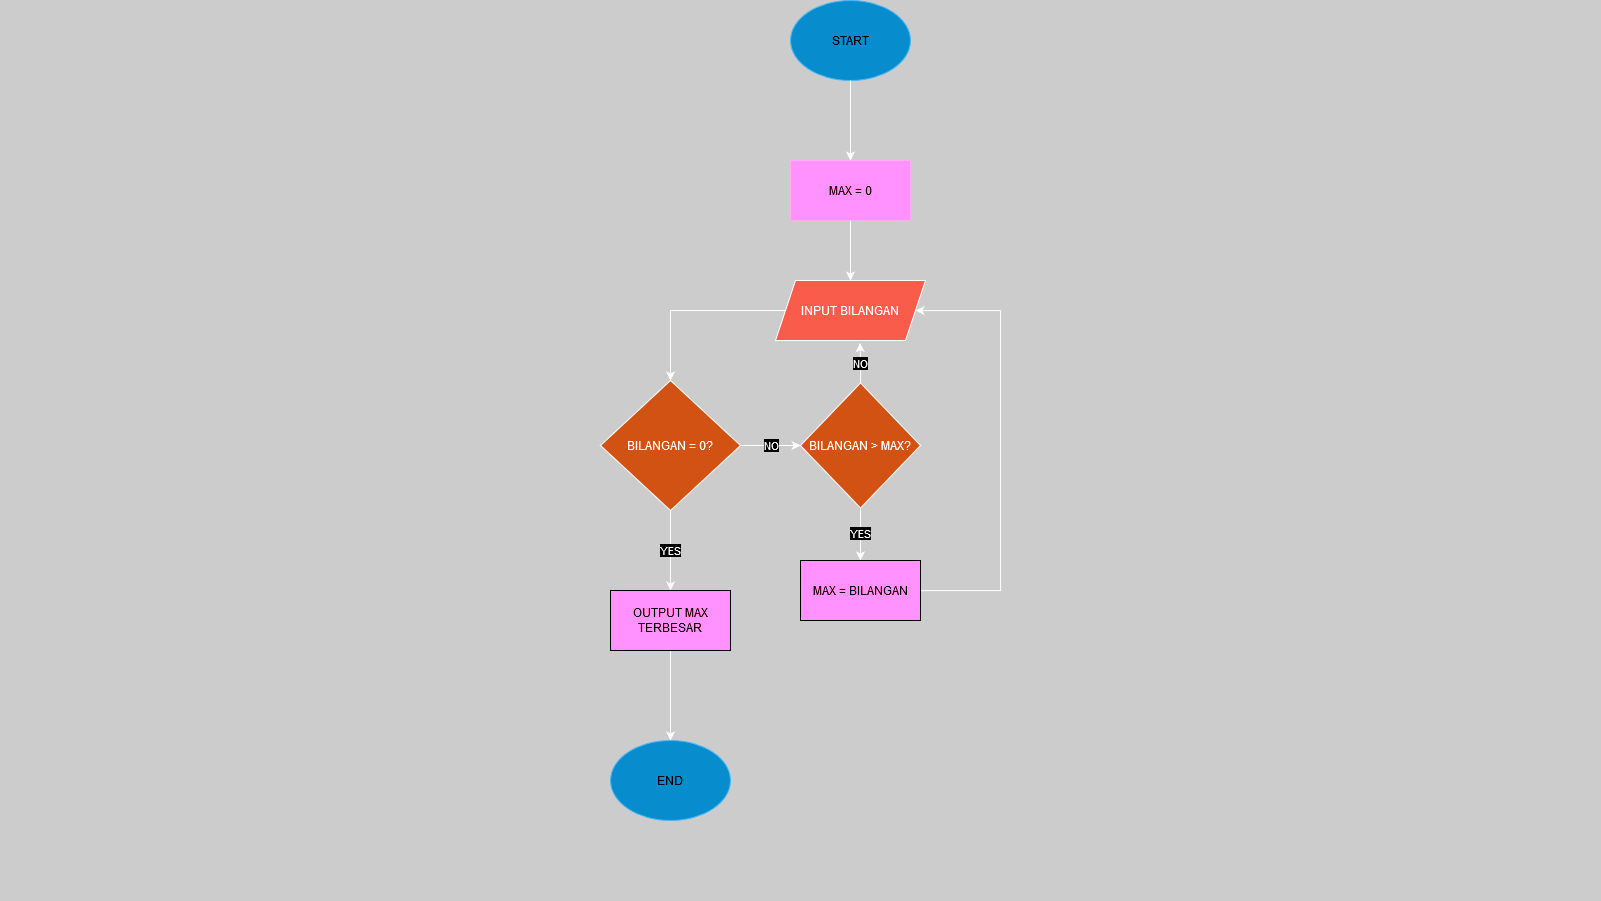

The diagram above was exported from draw.io. Its source (the exported page's mxGraphModel, read from the mxfile embedded in the PNG):
<mxGraphModel dx="1909" dy="1015" grid="0" gridSize="10" guides="1" tooltips="1" connect="1" arrows="1" fold="1" page="1" pageScale="1" pageWidth="1600" pageHeight="900" background="#CCCCCC" math="0" shadow="0">
  <root>
    <mxCell id="0" />
    <mxCell id="1" parent="0" />
    <mxCell id="mXAJIQx79F8lGDrv7B4S-1" value="START" style="ellipse;whiteSpace=wrap;html=1;fillColor=#1ba1e2;fontColor=#ffffff;strokeColor=#006EAF;" parent="1" vertex="1">
      <mxGeometry x="790" width="120" height="80" as="geometry" />
    </mxCell>
    <mxCell id="mXAJIQx79F8lGDrv7B4S-3" value="" style="endArrow=classic;html=1;rounded=0;exitX=0.5;exitY=1;exitDx=0;exitDy=0;" parent="1" edge="1">
      <mxGeometry width="50" height="50" relative="1" as="geometry">
        <mxPoint x="850" y="80" as="sourcePoint" />
        <mxPoint x="850" y="160" as="targetPoint" />
      </mxGeometry>
    </mxCell>
    <mxCell id="mXAJIQx79F8lGDrv7B4S-4" value="MAX = 0" style="rounded=0;whiteSpace=wrap;html=1;fillColor=#d80073;fontColor=#ffffff;strokeColor=#A50040;" parent="1" vertex="1">
      <mxGeometry x="790" y="160" width="120" height="60" as="geometry" />
    </mxCell>
    <mxCell id="mXAJIQx79F8lGDrv7B4S-5" value="" style="endArrow=classic;html=1;rounded=0;exitX=0.5;exitY=1;exitDx=0;exitDy=0;" parent="1" source="mXAJIQx79F8lGDrv7B4S-4" edge="1">
      <mxGeometry width="50" height="50" relative="1" as="geometry">
        <mxPoint x="840" y="250" as="sourcePoint" />
        <mxPoint x="850" y="280" as="targetPoint" />
      </mxGeometry>
    </mxCell>
    <mxCell id="mXAJIQx79F8lGDrv7B4S-7" value="INPUT BILANGAN" style="shape=parallelogram;perimeter=parallelogramPerimeter;whiteSpace=wrap;html=1;fixedSize=1;fillColor=#FF6352;" parent="1" vertex="1">
      <mxGeometry x="775" y="280" width="150" height="60" as="geometry" />
    </mxCell>
    <mxCell id="mXAJIQx79F8lGDrv7B4S-9" value="" style="endArrow=none;html=1;rounded=0;exitX=0;exitY=0.5;exitDx=0;exitDy=0;" parent="1" source="mXAJIQx79F8lGDrv7B4S-7" edge="1">
      <mxGeometry width="50" height="50" relative="1" as="geometry">
        <mxPoint x="840" y="250" as="sourcePoint" />
        <mxPoint x="670" y="310" as="targetPoint" />
      </mxGeometry>
    </mxCell>
    <mxCell id="mXAJIQx79F8lGDrv7B4S-10" value="" style="endArrow=classic;html=1;rounded=0;entryX=0.5;entryY=0;entryDx=0;entryDy=0;" parent="1" edge="1">
      <mxGeometry width="50" height="50" relative="1" as="geometry">
        <mxPoint x="670" y="310" as="sourcePoint" />
        <mxPoint x="670" y="380" as="targetPoint" />
      </mxGeometry>
    </mxCell>
    <mxCell id="mXAJIQx79F8lGDrv7B4S-23" value="YES" style="edgeStyle=orthogonalEdgeStyle;rounded=0;orthogonalLoop=1;jettySize=auto;html=1;" parent="1" source="mXAJIQx79F8lGDrv7B4S-11" target="mXAJIQx79F8lGDrv7B4S-24" edge="1">
      <mxGeometry relative="1" as="geometry">
        <mxPoint x="670" y="590" as="targetPoint" />
      </mxGeometry>
    </mxCell>
    <mxCell id="mXAJIQx79F8lGDrv7B4S-11" value="BILANGAN = 0?" style="rhombus;whiteSpace=wrap;html=1;fillColor=#ff8040;strokeColor=#000000;" parent="1" vertex="1">
      <mxGeometry x="600" y="380" width="140" height="130" as="geometry" />
    </mxCell>
    <mxCell id="mXAJIQx79F8lGDrv7B4S-12" value="NO" style="endArrow=classic;html=1;rounded=0;exitX=1;exitY=0.5;exitDx=0;exitDy=0;" parent="1" source="mXAJIQx79F8lGDrv7B4S-11" edge="1">
      <mxGeometry width="50" height="50" relative="1" as="geometry">
        <mxPoint x="810" y="467.5" as="sourcePoint" />
        <mxPoint x="800" y="445" as="targetPoint" />
      </mxGeometry>
    </mxCell>
    <mxCell id="mXAJIQx79F8lGDrv7B4S-19" value="YES" style="edgeStyle=orthogonalEdgeStyle;rounded=0;orthogonalLoop=1;jettySize=auto;html=1;" parent="1" source="mXAJIQx79F8lGDrv7B4S-13" target="mXAJIQx79F8lGDrv7B4S-20" edge="1">
      <mxGeometry relative="1" as="geometry">
        <mxPoint x="860" y="560" as="targetPoint" />
      </mxGeometry>
    </mxCell>
    <mxCell id="mXAJIQx79F8lGDrv7B4S-13" value="BILANGAN &amp;gt; MAX?" style="rhombus;whiteSpace=wrap;html=1;fillColor=#ff8040;strokeColor=#000000;" parent="1" vertex="1">
      <mxGeometry x="800" y="382.5" width="120" height="125" as="geometry" />
    </mxCell>
    <mxCell id="mXAJIQx79F8lGDrv7B4S-18" value="NO" style="edgeStyle=orthogonalEdgeStyle;rounded=0;orthogonalLoop=1;jettySize=auto;html=1;entryX=0.563;entryY=1.042;entryDx=0;entryDy=0;entryPerimeter=0;" parent="1" source="mXAJIQx79F8lGDrv7B4S-13" target="mXAJIQx79F8lGDrv7B4S-7" edge="1">
      <mxGeometry relative="1" as="geometry" />
    </mxCell>
    <mxCell id="mXAJIQx79F8lGDrv7B4S-22" style="edgeStyle=orthogonalEdgeStyle;rounded=0;orthogonalLoop=1;jettySize=auto;html=1;" parent="1" source="mXAJIQx79F8lGDrv7B4S-20" target="mXAJIQx79F8lGDrv7B4S-7" edge="1">
      <mxGeometry relative="1" as="geometry">
        <mxPoint x="1010" y="310" as="targetPoint" />
        <Array as="points">
          <mxPoint x="1000" y="590" />
          <mxPoint x="1000" y="310" />
        </Array>
      </mxGeometry>
    </mxCell>
    <mxCell id="mXAJIQx79F8lGDrv7B4S-20" value="MAX = BILANGAN" style="rounded=0;whiteSpace=wrap;html=1;fillColor=#d80073;fontColor=#ffffff;strokeColor=#ffffff;" parent="1" vertex="1">
      <mxGeometry x="800" y="560" width="120" height="60" as="geometry" />
    </mxCell>
    <mxCell id="mXAJIQx79F8lGDrv7B4S-25" style="edgeStyle=orthogonalEdgeStyle;rounded=0;orthogonalLoop=1;jettySize=auto;html=1;" parent="1" source="mXAJIQx79F8lGDrv7B4S-24" target="mXAJIQx79F8lGDrv7B4S-26" edge="1">
      <mxGeometry relative="1" as="geometry">
        <mxPoint x="670" y="780" as="targetPoint" />
      </mxGeometry>
    </mxCell>
    <mxCell id="mXAJIQx79F8lGDrv7B4S-24" value="OUTPUT MAX TERBESAR" style="rounded=0;whiteSpace=wrap;html=1;fillColor=#d80073;fontColor=#ffffff;strokeColor=#FFFFFF;" parent="1" vertex="1">
      <mxGeometry x="610" y="590" width="120" height="60" as="geometry" />
    </mxCell>
    <mxCell id="mXAJIQx79F8lGDrv7B4S-26" value="END" style="ellipse;whiteSpace=wrap;html=1;fillColor=#1ba1e2;fontColor=#ffffff;strokeColor=#006EAF;" parent="1" vertex="1">
      <mxGeometry x="610" y="740" width="120" height="80" as="geometry" />
    </mxCell>
  </root>
</mxGraphModel>